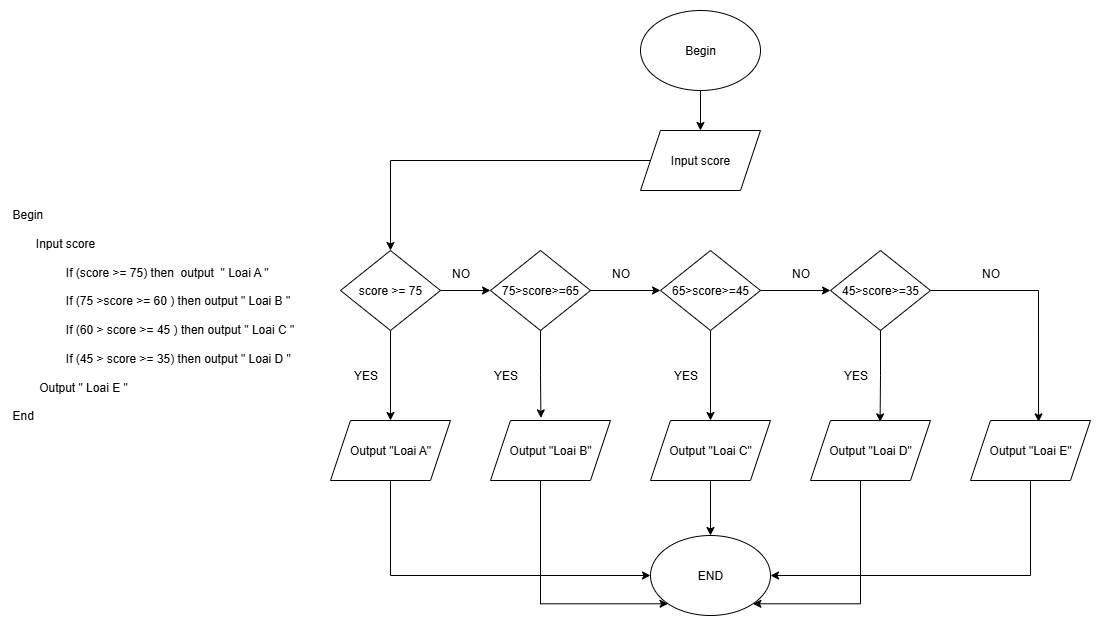

The diagram above was exported from draw.io. Its source (the exported page's mxGraphModel, read from the mxfile embedded in the PNG):
<mxGraphModel dx="1042" dy="562" grid="1" gridSize="10" guides="1" tooltips="1" connect="1" arrows="1" fold="1" page="1" pageScale="1" pageWidth="827" pageHeight="1169" math="0" shadow="0">
  <root>
    <mxCell id="WIyWlLk6GJQsqaUBKTNV-0" />
    <mxCell id="WIyWlLk6GJQsqaUBKTNV-1" parent="WIyWlLk6GJQsqaUBKTNV-0" />
    <mxCell id="MnpHBo2yZCXowoy8CWeU-12" value="&lt;div&gt;Begin&lt;/div&gt;&lt;div&gt;&amp;nbsp; &amp;nbsp;&lt;/div&gt;&lt;div&gt;&amp;nbsp; &amp;nbsp; &amp;nbsp; &amp;nbsp;Input score&amp;nbsp;&lt;/div&gt;&lt;div&gt;&lt;br&gt;&lt;/div&gt;&lt;div&gt;&amp;nbsp; &amp;nbsp; &amp;nbsp; &amp;nbsp; &amp;nbsp; &amp;nbsp; &amp;nbsp; &amp;nbsp; If (score &amp;gt;= 75) then&amp;nbsp; output&amp;nbsp; &quot; Loai A&amp;nbsp;&lt;span style=&quot;background-color: transparent; color: light-dark(rgb(0, 0, 0), rgb(255, 255, 255));&quot;&gt;&quot;&lt;/span&gt;&lt;/div&gt;&lt;div&gt;&amp;nbsp; &amp;nbsp; &amp;nbsp; &amp;nbsp; &amp;nbsp; &amp;nbsp; &amp;nbsp; &amp;nbsp;&lt;/div&gt;&lt;div&gt;&amp;nbsp; &amp;nbsp; &amp;nbsp; &amp;nbsp; &amp;nbsp; &amp;nbsp; &amp;nbsp; &amp;nbsp; If (75 &amp;gt;score &amp;gt;= 60 ) then output &quot; Loai B &quot;&amp;nbsp;&lt;/div&gt;&lt;div&gt;&amp;nbsp; &amp;nbsp; &amp;nbsp; &amp;nbsp;&amp;nbsp;&lt;/div&gt;&lt;div&gt;&amp;nbsp; &amp;nbsp; &amp;nbsp; &amp;nbsp; &amp;nbsp; &amp;nbsp; &amp;nbsp; &amp;nbsp; If (60 &amp;gt; score &amp;gt;= 45 ) then output &quot; Loai C &quot;&lt;/div&gt;&lt;div&gt;&amp;nbsp; &amp;nbsp; &amp;nbsp;&lt;/div&gt;&lt;div&gt;&amp;nbsp; &amp;nbsp; &amp;nbsp; &amp;nbsp; &amp;nbsp; &amp;nbsp; &amp;nbsp; &amp;nbsp; If (45 &amp;gt; score &amp;gt;= 35) then output &quot; Loai D &quot;&lt;/div&gt;&lt;div&gt;&amp;nbsp;&lt;/div&gt;&lt;div&gt;&amp;nbsp; &amp;nbsp; &amp;nbsp; &amp;nbsp; Output &quot; Loai E &quot;&lt;/div&gt;&lt;div&gt;&amp;nbsp;&lt;/div&gt;&lt;div&gt;End&lt;/div&gt;" style="text;html=1;whiteSpace=wrap;overflow=hidden;rounded=0;" vertex="1" parent="WIyWlLk6GJQsqaUBKTNV-1">
      <mxGeometry x="210" y="250" width="310" height="220" as="geometry" />
    </mxCell>
    <mxCell id="MnpHBo2yZCXowoy8CWeU-24" style="edgeStyle=orthogonalEdgeStyle;rounded=0;orthogonalLoop=1;jettySize=auto;html=1;entryX=0.5;entryY=0;entryDx=0;entryDy=0;" edge="1" parent="WIyWlLk6GJQsqaUBKTNV-1" source="MnpHBo2yZCXowoy8CWeU-13" target="MnpHBo2yZCXowoy8CWeU-14">
      <mxGeometry relative="1" as="geometry" />
    </mxCell>
    <mxCell id="MnpHBo2yZCXowoy8CWeU-13" value="Begin" style="ellipse;whiteSpace=wrap;html=1;" vertex="1" parent="WIyWlLk6GJQsqaUBKTNV-1">
      <mxGeometry x="840" y="60" width="120" height="80" as="geometry" />
    </mxCell>
    <mxCell id="MnpHBo2yZCXowoy8CWeU-20" style="edgeStyle=orthogonalEdgeStyle;rounded=0;orthogonalLoop=1;jettySize=auto;html=1;entryX=0.5;entryY=0;entryDx=0;entryDy=0;" edge="1" parent="WIyWlLk6GJQsqaUBKTNV-1" source="MnpHBo2yZCXowoy8CWeU-14" target="MnpHBo2yZCXowoy8CWeU-15">
      <mxGeometry relative="1" as="geometry" />
    </mxCell>
    <mxCell id="MnpHBo2yZCXowoy8CWeU-14" value="Input score" style="shape=parallelogram;perimeter=parallelogramPerimeter;whiteSpace=wrap;html=1;fixedSize=1;" vertex="1" parent="WIyWlLk6GJQsqaUBKTNV-1">
      <mxGeometry x="840" y="180" width="120" height="60" as="geometry" />
    </mxCell>
    <mxCell id="MnpHBo2yZCXowoy8CWeU-21" style="edgeStyle=orthogonalEdgeStyle;rounded=0;orthogonalLoop=1;jettySize=auto;html=1;entryX=0;entryY=0.5;entryDx=0;entryDy=0;" edge="1" parent="WIyWlLk6GJQsqaUBKTNV-1" source="MnpHBo2yZCXowoy8CWeU-15" target="MnpHBo2yZCXowoy8CWeU-16">
      <mxGeometry relative="1" as="geometry" />
    </mxCell>
    <mxCell id="MnpHBo2yZCXowoy8CWeU-25" style="edgeStyle=orthogonalEdgeStyle;rounded=0;orthogonalLoop=1;jettySize=auto;html=1;" edge="1" parent="WIyWlLk6GJQsqaUBKTNV-1" source="MnpHBo2yZCXowoy8CWeU-15" target="MnpHBo2yZCXowoy8CWeU-26">
      <mxGeometry relative="1" as="geometry">
        <mxPoint x="650" y="460" as="targetPoint" />
      </mxGeometry>
    </mxCell>
    <mxCell id="MnpHBo2yZCXowoy8CWeU-15" value="score &amp;gt;= 75" style="rhombus;whiteSpace=wrap;html=1;" vertex="1" parent="WIyWlLk6GJQsqaUBKTNV-1">
      <mxGeometry x="540" y="300" width="100" height="80" as="geometry" />
    </mxCell>
    <mxCell id="MnpHBo2yZCXowoy8CWeU-22" style="edgeStyle=orthogonalEdgeStyle;rounded=0;orthogonalLoop=1;jettySize=auto;html=1;entryX=0;entryY=0.5;entryDx=0;entryDy=0;" edge="1" parent="WIyWlLk6GJQsqaUBKTNV-1" source="MnpHBo2yZCXowoy8CWeU-16" target="MnpHBo2yZCXowoy8CWeU-18">
      <mxGeometry relative="1" as="geometry" />
    </mxCell>
    <mxCell id="MnpHBo2yZCXowoy8CWeU-16" value="75&amp;gt;score&amp;gt;=65" style="rhombus;whiteSpace=wrap;html=1;" vertex="1" parent="WIyWlLk6GJQsqaUBKTNV-1">
      <mxGeometry x="690" y="300" width="100" height="80" as="geometry" />
    </mxCell>
    <mxCell id="MnpHBo2yZCXowoy8CWeU-17" value="45&amp;gt;score&amp;gt;=35" style="rhombus;whiteSpace=wrap;html=1;" vertex="1" parent="WIyWlLk6GJQsqaUBKTNV-1">
      <mxGeometry x="1030" y="300" width="100" height="80" as="geometry" />
    </mxCell>
    <mxCell id="MnpHBo2yZCXowoy8CWeU-23" style="edgeStyle=orthogonalEdgeStyle;rounded=0;orthogonalLoop=1;jettySize=auto;html=1;entryX=0;entryY=0.5;entryDx=0;entryDy=0;" edge="1" parent="WIyWlLk6GJQsqaUBKTNV-1" source="MnpHBo2yZCXowoy8CWeU-18" target="MnpHBo2yZCXowoy8CWeU-17">
      <mxGeometry relative="1" as="geometry" />
    </mxCell>
    <mxCell id="MnpHBo2yZCXowoy8CWeU-33" style="edgeStyle=orthogonalEdgeStyle;rounded=0;orthogonalLoop=1;jettySize=auto;html=1;entryX=0.5;entryY=0;entryDx=0;entryDy=0;" edge="1" parent="WIyWlLk6GJQsqaUBKTNV-1" source="MnpHBo2yZCXowoy8CWeU-18" target="MnpHBo2yZCXowoy8CWeU-29">
      <mxGeometry relative="1" as="geometry" />
    </mxCell>
    <mxCell id="MnpHBo2yZCXowoy8CWeU-18" value="65&amp;gt;score&amp;gt;=45" style="rhombus;whiteSpace=wrap;html=1;" vertex="1" parent="WIyWlLk6GJQsqaUBKTNV-1">
      <mxGeometry x="860" y="300" width="100" height="80" as="geometry" />
    </mxCell>
    <mxCell id="MnpHBo2yZCXowoy8CWeU-45" style="edgeStyle=orthogonalEdgeStyle;rounded=0;orthogonalLoop=1;jettySize=auto;html=1;entryX=0;entryY=0.5;entryDx=0;entryDy=0;" edge="1" parent="WIyWlLk6GJQsqaUBKTNV-1" source="MnpHBo2yZCXowoy8CWeU-26" target="MnpHBo2yZCXowoy8CWeU-44">
      <mxGeometry relative="1" as="geometry">
        <Array as="points">
          <mxPoint x="590" y="625" />
        </Array>
      </mxGeometry>
    </mxCell>
    <mxCell id="MnpHBo2yZCXowoy8CWeU-26" value="Output &quot;Loai A&quot;" style="shape=parallelogram;perimeter=parallelogramPerimeter;whiteSpace=wrap;html=1;fixedSize=1;" vertex="1" parent="WIyWlLk6GJQsqaUBKTNV-1">
      <mxGeometry x="530" y="470" width="120" height="60" as="geometry" />
    </mxCell>
    <mxCell id="MnpHBo2yZCXowoy8CWeU-47" style="edgeStyle=orthogonalEdgeStyle;rounded=0;orthogonalLoop=1;jettySize=auto;html=1;entryX=0;entryY=1;entryDx=0;entryDy=0;" edge="1" parent="WIyWlLk6GJQsqaUBKTNV-1" source="MnpHBo2yZCXowoy8CWeU-27" target="MnpHBo2yZCXowoy8CWeU-44">
      <mxGeometry relative="1" as="geometry">
        <Array as="points">
          <mxPoint x="740" y="653" />
        </Array>
      </mxGeometry>
    </mxCell>
    <mxCell id="MnpHBo2yZCXowoy8CWeU-27" value="Output &quot;Loai B&quot;" style="shape=parallelogram;perimeter=parallelogramPerimeter;whiteSpace=wrap;html=1;fixedSize=1;" vertex="1" parent="WIyWlLk6GJQsqaUBKTNV-1">
      <mxGeometry x="690" y="470" width="120" height="60" as="geometry" />
    </mxCell>
    <mxCell id="MnpHBo2yZCXowoy8CWeU-50" style="edgeStyle=orthogonalEdgeStyle;rounded=0;orthogonalLoop=1;jettySize=auto;html=1;entryX=1;entryY=1;entryDx=0;entryDy=0;" edge="1" parent="WIyWlLk6GJQsqaUBKTNV-1" source="MnpHBo2yZCXowoy8CWeU-28" target="MnpHBo2yZCXowoy8CWeU-44">
      <mxGeometry relative="1" as="geometry">
        <Array as="points">
          <mxPoint x="1060" y="653" />
        </Array>
      </mxGeometry>
    </mxCell>
    <mxCell id="MnpHBo2yZCXowoy8CWeU-28" value="Output &quot;Loai D&quot;" style="shape=parallelogram;perimeter=parallelogramPerimeter;whiteSpace=wrap;html=1;fixedSize=1;" vertex="1" parent="WIyWlLk6GJQsqaUBKTNV-1">
      <mxGeometry x="1010" y="470" width="120" height="60" as="geometry" />
    </mxCell>
    <mxCell id="MnpHBo2yZCXowoy8CWeU-48" style="edgeStyle=orthogonalEdgeStyle;rounded=0;orthogonalLoop=1;jettySize=auto;html=1;entryX=0.5;entryY=0;entryDx=0;entryDy=0;" edge="1" parent="WIyWlLk6GJQsqaUBKTNV-1" source="MnpHBo2yZCXowoy8CWeU-29" target="MnpHBo2yZCXowoy8CWeU-44">
      <mxGeometry relative="1" as="geometry" />
    </mxCell>
    <mxCell id="MnpHBo2yZCXowoy8CWeU-29" value="Output &quot;Loai C&quot;" style="shape=parallelogram;perimeter=parallelogramPerimeter;whiteSpace=wrap;html=1;fixedSize=1;" vertex="1" parent="WIyWlLk6GJQsqaUBKTNV-1">
      <mxGeometry x="850" y="470" width="120" height="60" as="geometry" />
    </mxCell>
    <mxCell id="MnpHBo2yZCXowoy8CWeU-51" style="edgeStyle=orthogonalEdgeStyle;rounded=0;orthogonalLoop=1;jettySize=auto;html=1;entryX=1;entryY=0.5;entryDx=0;entryDy=0;" edge="1" parent="WIyWlLk6GJQsqaUBKTNV-1" source="MnpHBo2yZCXowoy8CWeU-30" target="MnpHBo2yZCXowoy8CWeU-44">
      <mxGeometry relative="1" as="geometry">
        <Array as="points">
          <mxPoint x="1230" y="625" />
        </Array>
      </mxGeometry>
    </mxCell>
    <mxCell id="MnpHBo2yZCXowoy8CWeU-30" value="Output &quot;Loai E&quot;" style="shape=parallelogram;perimeter=parallelogramPerimeter;whiteSpace=wrap;html=1;fixedSize=1;" vertex="1" parent="WIyWlLk6GJQsqaUBKTNV-1">
      <mxGeometry x="1170" y="470" width="120" height="60" as="geometry" />
    </mxCell>
    <mxCell id="MnpHBo2yZCXowoy8CWeU-31" style="edgeStyle=orthogonalEdgeStyle;rounded=0;orthogonalLoop=1;jettySize=auto;html=1;entryX=0.567;entryY=0.023;entryDx=0;entryDy=0;entryPerimeter=0;" edge="1" parent="WIyWlLk6GJQsqaUBKTNV-1" source="MnpHBo2yZCXowoy8CWeU-17" target="MnpHBo2yZCXowoy8CWeU-30">
      <mxGeometry relative="1" as="geometry" />
    </mxCell>
    <mxCell id="MnpHBo2yZCXowoy8CWeU-32" style="edgeStyle=orthogonalEdgeStyle;rounded=0;orthogonalLoop=1;jettySize=auto;html=1;entryX=0.58;entryY=0.023;entryDx=0;entryDy=0;entryPerimeter=0;" edge="1" parent="WIyWlLk6GJQsqaUBKTNV-1" source="MnpHBo2yZCXowoy8CWeU-17" target="MnpHBo2yZCXowoy8CWeU-28">
      <mxGeometry relative="1" as="geometry" />
    </mxCell>
    <mxCell id="MnpHBo2yZCXowoy8CWeU-34" style="edgeStyle=orthogonalEdgeStyle;rounded=0;orthogonalLoop=1;jettySize=auto;html=1;entryX=0.42;entryY=-0.043;entryDx=0;entryDy=0;entryPerimeter=0;" edge="1" parent="WIyWlLk6GJQsqaUBKTNV-1" source="MnpHBo2yZCXowoy8CWeU-16" target="MnpHBo2yZCXowoy8CWeU-27">
      <mxGeometry relative="1" as="geometry" />
    </mxCell>
    <mxCell id="MnpHBo2yZCXowoy8CWeU-35" value="NO" style="text;html=1;align=center;verticalAlign=middle;resizable=0;points=[];autosize=1;strokeColor=none;fillColor=none;" vertex="1" parent="WIyWlLk6GJQsqaUBKTNV-1">
      <mxGeometry x="640" y="308" width="40" height="30" as="geometry" />
    </mxCell>
    <mxCell id="MnpHBo2yZCXowoy8CWeU-36" value="NO" style="text;html=1;align=center;verticalAlign=middle;resizable=0;points=[];autosize=1;strokeColor=none;fillColor=none;" vertex="1" parent="WIyWlLk6GJQsqaUBKTNV-1">
      <mxGeometry x="980" y="308" width="40" height="30" as="geometry" />
    </mxCell>
    <mxCell id="MnpHBo2yZCXowoy8CWeU-37" value="NO" style="text;html=1;align=center;verticalAlign=middle;resizable=0;points=[];autosize=1;strokeColor=none;fillColor=none;" vertex="1" parent="WIyWlLk6GJQsqaUBKTNV-1">
      <mxGeometry x="800" y="308" width="40" height="30" as="geometry" />
    </mxCell>
    <mxCell id="MnpHBo2yZCXowoy8CWeU-38" value="YES" style="text;html=1;align=center;verticalAlign=middle;resizable=0;points=[];autosize=1;strokeColor=none;fillColor=none;" vertex="1" parent="WIyWlLk6GJQsqaUBKTNV-1">
      <mxGeometry x="680" y="410" width="50" height="30" as="geometry" />
    </mxCell>
    <mxCell id="MnpHBo2yZCXowoy8CWeU-39" value="NO" style="text;html=1;align=center;verticalAlign=middle;resizable=0;points=[];autosize=1;strokeColor=none;fillColor=none;" vertex="1" parent="WIyWlLk6GJQsqaUBKTNV-1">
      <mxGeometry x="1170" y="308" width="40" height="30" as="geometry" />
    </mxCell>
    <mxCell id="MnpHBo2yZCXowoy8CWeU-40" value="YES" style="text;html=1;align=center;verticalAlign=middle;resizable=0;points=[];autosize=1;strokeColor=none;fillColor=none;" vertex="1" parent="WIyWlLk6GJQsqaUBKTNV-1">
      <mxGeometry x="540" y="410" width="50" height="30" as="geometry" />
    </mxCell>
    <mxCell id="MnpHBo2yZCXowoy8CWeU-41" value="YES" style="text;html=1;align=center;verticalAlign=middle;resizable=0;points=[];autosize=1;strokeColor=none;fillColor=none;" vertex="1" parent="WIyWlLk6GJQsqaUBKTNV-1">
      <mxGeometry x="1030" y="410" width="50" height="30" as="geometry" />
    </mxCell>
    <mxCell id="MnpHBo2yZCXowoy8CWeU-42" value="YES" style="text;html=1;align=center;verticalAlign=middle;resizable=0;points=[];autosize=1;strokeColor=none;fillColor=none;" vertex="1" parent="WIyWlLk6GJQsqaUBKTNV-1">
      <mxGeometry x="860" y="410" width="50" height="30" as="geometry" />
    </mxCell>
    <mxCell id="MnpHBo2yZCXowoy8CWeU-44" value="END" style="ellipse;whiteSpace=wrap;html=1;" vertex="1" parent="WIyWlLk6GJQsqaUBKTNV-1">
      <mxGeometry x="850" y="585" width="120" height="80" as="geometry" />
    </mxCell>
  </root>
</mxGraphModel>